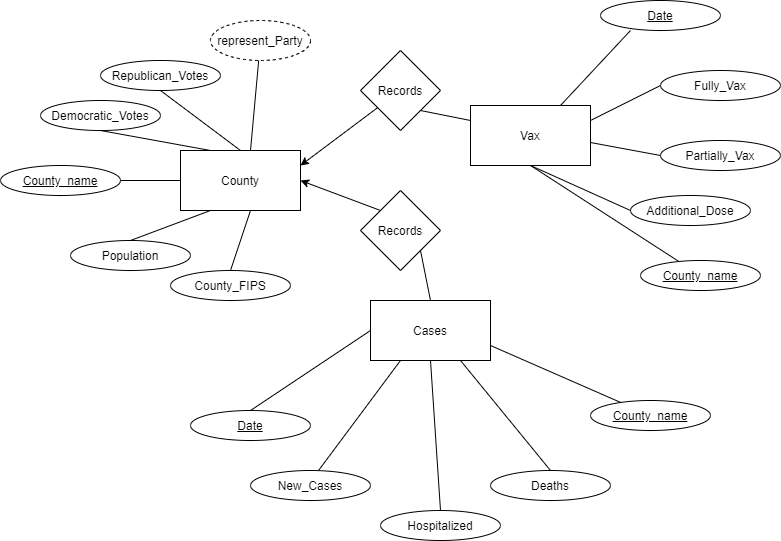

The diagram above was exported from draw.io. Its source (the exported page's mxGraphModel, read from the mxfile embedded in the PNG):
<mxGraphModel dx="1422" dy="706" grid="1" gridSize="10" guides="1" tooltips="1" connect="1" arrows="1" fold="1" page="1" pageScale="1" pageWidth="827" pageHeight="1169" math="0" shadow="0">
  <root>
    <mxCell id="0" />
    <mxCell id="1" parent="0" />
    <mxCell id="WS0ytxAtjjWaIWlTpsos-1" value="County" style="rounded=0;whiteSpace=wrap;html=1;" parent="1" vertex="1">
      <mxGeometry x="190" y="230" width="120" height="60" as="geometry" />
    </mxCell>
    <mxCell id="WS0ytxAtjjWaIWlTpsos-3" value="Records" style="rhombus;whiteSpace=wrap;html=1;" parent="1" vertex="1">
      <mxGeometry x="370" y="270" width="80" height="80" as="geometry" />
    </mxCell>
    <mxCell id="WS0ytxAtjjWaIWlTpsos-4" value="Cases" style="rounded=0;whiteSpace=wrap;html=1;" parent="1" vertex="1">
      <mxGeometry x="380" y="380" width="120" height="60" as="geometry" />
    </mxCell>
    <mxCell id="WS0ytxAtjjWaIWlTpsos-5" value="&lt;u&gt;County_name&lt;/u&gt;" style="ellipse;whiteSpace=wrap;html=1;" parent="1" vertex="1">
      <mxGeometry x="10" y="245" width="120" height="30" as="geometry" />
    </mxCell>
    <mxCell id="WS0ytxAtjjWaIWlTpsos-6" value="Population" style="ellipse;whiteSpace=wrap;html=1;" parent="1" vertex="1">
      <mxGeometry x="80" y="320" width="120" height="30" as="geometry" />
    </mxCell>
    <mxCell id="WS0ytxAtjjWaIWlTpsos-7" value="County_FIPS" style="ellipse;whiteSpace=wrap;html=1;" parent="1" vertex="1">
      <mxGeometry x="180" y="350" width="120" height="30" as="geometry" />
    </mxCell>
    <mxCell id="WS0ytxAtjjWaIWlTpsos-8" value="Democratic_Votes" style="ellipse;whiteSpace=wrap;html=1;" parent="1" vertex="1">
      <mxGeometry x="50" y="180" width="120" height="30" as="geometry" />
    </mxCell>
    <mxCell id="WS0ytxAtjjWaIWlTpsos-9" value="" style="endArrow=none;html=1;rounded=0;entryX=0;entryY=0.5;entryDx=0;entryDy=0;exitX=1;exitY=0.5;exitDx=0;exitDy=0;" parent="1" source="WS0ytxAtjjWaIWlTpsos-5" target="WS0ytxAtjjWaIWlTpsos-1" edge="1">
      <mxGeometry width="50" height="50" relative="1" as="geometry">
        <mxPoint x="390" y="430" as="sourcePoint" />
        <mxPoint x="440" y="380" as="targetPoint" />
      </mxGeometry>
    </mxCell>
    <mxCell id="WS0ytxAtjjWaIWlTpsos-10" value="" style="endArrow=none;html=1;rounded=0;exitX=0.5;exitY=0;exitDx=0;exitDy=0;entryX=0.25;entryY=1;entryDx=0;entryDy=0;" parent="1" source="WS0ytxAtjjWaIWlTpsos-6" target="WS0ytxAtjjWaIWlTpsos-1" edge="1">
      <mxGeometry width="50" height="50" relative="1" as="geometry">
        <mxPoint x="150" y="295" as="sourcePoint" />
        <mxPoint x="210" y="300" as="targetPoint" />
      </mxGeometry>
    </mxCell>
    <mxCell id="WS0ytxAtjjWaIWlTpsos-11" value="" style="endArrow=none;html=1;rounded=0;entryX=0;entryY=0.5;entryDx=0;entryDy=0;exitX=0.5;exitY=0;exitDx=0;exitDy=0;" parent="1" source="WS0ytxAtjjWaIWlTpsos-7" edge="1">
      <mxGeometry width="50" height="50" relative="1" as="geometry">
        <mxPoint x="210" y="315" as="sourcePoint" />
        <mxPoint x="260" y="290" as="targetPoint" />
      </mxGeometry>
    </mxCell>
    <mxCell id="WS0ytxAtjjWaIWlTpsos-12" value="" style="endArrow=none;html=1;rounded=0;exitX=0.5;exitY=1;exitDx=0;exitDy=0;" parent="1" source="WS0ytxAtjjWaIWlTpsos-8" edge="1">
      <mxGeometry width="50" height="50" relative="1" as="geometry">
        <mxPoint x="170" y="315" as="sourcePoint" />
        <mxPoint x="220" y="230" as="targetPoint" />
      </mxGeometry>
    </mxCell>
    <mxCell id="WS0ytxAtjjWaIWlTpsos-14" value="Deaths" style="ellipse;whiteSpace=wrap;html=1;" parent="1" vertex="1">
      <mxGeometry x="500" y="550" width="120" height="30" as="geometry" />
    </mxCell>
    <mxCell id="WS0ytxAtjjWaIWlTpsos-15" value="New_Cases" style="ellipse;whiteSpace=wrap;html=1;" parent="1" vertex="1">
      <mxGeometry x="260" y="550" width="120" height="30" as="geometry" />
    </mxCell>
    <mxCell id="WS0ytxAtjjWaIWlTpsos-16" value="&lt;u&gt;Date&lt;/u&gt;" style="ellipse;whiteSpace=wrap;html=1;" parent="1" vertex="1">
      <mxGeometry x="200" y="490" width="120" height="30" as="geometry" />
    </mxCell>
    <mxCell id="WS0ytxAtjjWaIWlTpsos-17" value="Hospitalized" style="ellipse;whiteSpace=wrap;html=1;" parent="1" vertex="1">
      <mxGeometry x="390" y="590" width="120" height="30" as="geometry" />
    </mxCell>
    <mxCell id="WS0ytxAtjjWaIWlTpsos-18" value="&lt;u&gt;County_name&lt;/u&gt;" style="ellipse;whiteSpace=wrap;html=1;" parent="1" vertex="1">
      <mxGeometry x="600" y="480" width="120" height="30" as="geometry" />
    </mxCell>
    <mxCell id="WS0ytxAtjjWaIWlTpsos-19" value="" style="endArrow=none;html=1;rounded=0;exitX=0.5;exitY=0;exitDx=0;exitDy=0;entryX=0;entryY=0.5;entryDx=0;entryDy=0;" parent="1" source="WS0ytxAtjjWaIWlTpsos-16" target="WS0ytxAtjjWaIWlTpsos-4" edge="1">
      <mxGeometry width="50" height="50" relative="1" as="geometry">
        <mxPoint x="390" y="430" as="sourcePoint" />
        <mxPoint x="440" y="380" as="targetPoint" />
      </mxGeometry>
    </mxCell>
    <mxCell id="WS0ytxAtjjWaIWlTpsos-20" value="" style="endArrow=none;html=1;rounded=0;exitX=0.567;exitY=0;exitDx=0;exitDy=0;entryX=0.25;entryY=1;entryDx=0;entryDy=0;exitPerimeter=0;" parent="1" source="WS0ytxAtjjWaIWlTpsos-15" target="WS0ytxAtjjWaIWlTpsos-4" edge="1">
      <mxGeometry width="50" height="50" relative="1" as="geometry">
        <mxPoint x="270" y="500" as="sourcePoint" />
        <mxPoint x="390" y="450" as="targetPoint" />
      </mxGeometry>
    </mxCell>
    <mxCell id="WS0ytxAtjjWaIWlTpsos-21" value="" style="endArrow=none;html=1;rounded=0;exitX=0.5;exitY=0;exitDx=0;exitDy=0;entryX=0.5;entryY=1;entryDx=0;entryDy=0;" parent="1" source="WS0ytxAtjjWaIWlTpsos-17" target="WS0ytxAtjjWaIWlTpsos-4" edge="1">
      <mxGeometry width="50" height="50" relative="1" as="geometry">
        <mxPoint x="338.03999999999996" y="560" as="sourcePoint" />
        <mxPoint x="420" y="480" as="targetPoint" />
      </mxGeometry>
    </mxCell>
    <mxCell id="WS0ytxAtjjWaIWlTpsos-22" value="" style="endArrow=none;html=1;rounded=0;exitX=0.5;exitY=0;exitDx=0;exitDy=0;entryX=0.75;entryY=1;entryDx=0;entryDy=0;" parent="1" source="WS0ytxAtjjWaIWlTpsos-14" target="WS0ytxAtjjWaIWlTpsos-4" edge="1">
      <mxGeometry width="50" height="50" relative="1" as="geometry">
        <mxPoint x="348.03999999999996" y="570" as="sourcePoint" />
        <mxPoint x="430" y="490" as="targetPoint" />
      </mxGeometry>
    </mxCell>
    <mxCell id="WS0ytxAtjjWaIWlTpsos-28" value="Additional_Dose" style="ellipse;whiteSpace=wrap;html=1;" parent="1" vertex="1">
      <mxGeometry x="640" y="275" width="120" height="30" as="geometry" />
    </mxCell>
    <mxCell id="WS0ytxAtjjWaIWlTpsos-29" value="Fully_Vax" style="ellipse;whiteSpace=wrap;html=1;" parent="1" vertex="1">
      <mxGeometry x="670" y="150" width="120" height="30" as="geometry" />
    </mxCell>
    <mxCell id="WS0ytxAtjjWaIWlTpsos-30" value="Partially_Vax" style="ellipse;whiteSpace=wrap;html=1;" parent="1" vertex="1">
      <mxGeometry x="670" y="220" width="120" height="30" as="geometry" />
    </mxCell>
    <mxCell id="WS0ytxAtjjWaIWlTpsos-38" value="Republican_Votes" style="ellipse;whiteSpace=wrap;html=1;" parent="1" vertex="1">
      <mxGeometry x="110" y="140" width="120" height="30" as="geometry" />
    </mxCell>
    <mxCell id="WS0ytxAtjjWaIWlTpsos-39" value="" style="endArrow=none;html=1;rounded=0;exitX=0.5;exitY=1;exitDx=0;exitDy=0;exitPerimeter=0;entryX=0.5;entryY=0;entryDx=0;entryDy=0;" parent="1" source="WS0ytxAtjjWaIWlTpsos-38" target="WS0ytxAtjjWaIWlTpsos-1" edge="1">
      <mxGeometry width="50" height="50" relative="1" as="geometry">
        <mxPoint x="120" y="220" as="sourcePoint" />
        <mxPoint x="230" y="240" as="targetPoint" />
      </mxGeometry>
    </mxCell>
    <mxCell id="WS0ytxAtjjWaIWlTpsos-40" style="edgeStyle=orthogonalEdgeStyle;rounded=0;orthogonalLoop=1;jettySize=auto;html=1;exitX=0.5;exitY=1;exitDx=0;exitDy=0;" parent="1" source="WS0ytxAtjjWaIWlTpsos-5" target="WS0ytxAtjjWaIWlTpsos-5" edge="1">
      <mxGeometry relative="1" as="geometry" />
    </mxCell>
    <mxCell id="WS0ytxAtjjWaIWlTpsos-41" value="" style="endArrow=none;html=1;rounded=0;entryX=1;entryY=0.75;entryDx=0;entryDy=0;" parent="1" source="WS0ytxAtjjWaIWlTpsos-18" target="WS0ytxAtjjWaIWlTpsos-4" edge="1">
      <mxGeometry width="50" height="50" relative="1" as="geometry">
        <mxPoint x="390" y="430" as="sourcePoint" />
        <mxPoint x="440" y="380" as="targetPoint" />
      </mxGeometry>
    </mxCell>
    <mxCell id="WS0ytxAtjjWaIWlTpsos-42" value="" style="endArrow=none;html=1;rounded=0;entryX=0;entryY=0.5;entryDx=0;entryDy=0;exitX=0.5;exitY=1;exitDx=0;exitDy=0;" parent="1" target="WS0ytxAtjjWaIWlTpsos-28" edge="1" source="bfZGa1LbvlNk858cYRpU-1">
      <mxGeometry width="50" height="50" relative="1" as="geometry">
        <mxPoint x="500" y="390" as="sourcePoint" />
        <mxPoint x="440" y="380" as="targetPoint" />
      </mxGeometry>
    </mxCell>
    <mxCell id="WS0ytxAtjjWaIWlTpsos-43" value="" style="endArrow=none;html=1;rounded=0;entryX=0;entryY=0.5;entryDx=0;entryDy=0;exitX=1;exitY=0.617;exitDx=0;exitDy=0;exitPerimeter=0;" parent="1" source="bfZGa1LbvlNk858cYRpU-1" target="WS0ytxAtjjWaIWlTpsos-30" edge="1">
      <mxGeometry width="50" height="50" relative="1" as="geometry">
        <mxPoint x="510" y="400" as="sourcePoint" />
        <mxPoint x="620" y="365" as="targetPoint" />
      </mxGeometry>
    </mxCell>
    <mxCell id="WS0ytxAtjjWaIWlTpsos-44" value="" style="endArrow=none;html=1;rounded=0;entryX=0;entryY=0.5;entryDx=0;entryDy=0;exitX=1;exitY=0.25;exitDx=0;exitDy=0;" parent="1" source="bfZGa1LbvlNk858cYRpU-1" target="WS0ytxAtjjWaIWlTpsos-29" edge="1">
      <mxGeometry width="50" height="50" relative="1" as="geometry">
        <mxPoint x="520" y="410" as="sourcePoint" />
        <mxPoint x="630" y="375" as="targetPoint" />
      </mxGeometry>
    </mxCell>
    <mxCell id="WS0ytxAtjjWaIWlTpsos-46" value="" style="endArrow=classic;html=1;rounded=0;entryX=1;entryY=0.5;entryDx=0;entryDy=0;exitX=0;exitY=0;exitDx=0;exitDy=0;" parent="1" source="WS0ytxAtjjWaIWlTpsos-3" target="WS0ytxAtjjWaIWlTpsos-1" edge="1">
      <mxGeometry width="50" height="50" relative="1" as="geometry">
        <mxPoint x="390" y="430" as="sourcePoint" />
        <mxPoint x="440" y="380" as="targetPoint" />
      </mxGeometry>
    </mxCell>
    <mxCell id="WS0ytxAtjjWaIWlTpsos-47" value="" style="endArrow=none;html=1;rounded=0;entryX=1;entryY=1;entryDx=0;entryDy=0;exitX=0.5;exitY=0;exitDx=0;exitDy=0;" parent="1" source="WS0ytxAtjjWaIWlTpsos-4" target="WS0ytxAtjjWaIWlTpsos-3" edge="1">
      <mxGeometry width="50" height="50" relative="1" as="geometry">
        <mxPoint x="390" y="430" as="sourcePoint" />
        <mxPoint x="440" y="380" as="targetPoint" />
      </mxGeometry>
    </mxCell>
    <mxCell id="bfZGa1LbvlNk858cYRpU-1" value="Vax" style="rounded=0;whiteSpace=wrap;html=1;" vertex="1" parent="1">
      <mxGeometry x="480" y="185" width="120" height="60" as="geometry" />
    </mxCell>
    <mxCell id="bfZGa1LbvlNk858cYRpU-2" value="&lt;u&gt;County_name&lt;/u&gt;" style="ellipse;whiteSpace=wrap;html=1;" vertex="1" parent="1">
      <mxGeometry x="650" y="340" width="120" height="30" as="geometry" />
    </mxCell>
    <mxCell id="bfZGa1LbvlNk858cYRpU-3" value="" style="endArrow=none;html=1;rounded=0;entryX=0.5;entryY=1;entryDx=0;entryDy=0;" edge="1" parent="1" source="bfZGa1LbvlNk858cYRpU-2" target="bfZGa1LbvlNk858cYRpU-1">
      <mxGeometry width="50" height="50" relative="1" as="geometry">
        <mxPoint x="640.2316636985897" y="491.97635286813306" as="sourcePoint" />
        <mxPoint x="510" y="435" as="targetPoint" />
      </mxGeometry>
    </mxCell>
    <mxCell id="bfZGa1LbvlNk858cYRpU-4" value="&lt;u&gt;Date&lt;/u&gt;" style="ellipse;whiteSpace=wrap;html=1;" vertex="1" parent="1">
      <mxGeometry x="610" y="80" width="120" height="30" as="geometry" />
    </mxCell>
    <mxCell id="bfZGa1LbvlNk858cYRpU-5" value="" style="endArrow=none;html=1;rounded=0;exitX=0.25;exitY=1;exitDx=0;exitDy=0;entryX=0.75;entryY=0;entryDx=0;entryDy=0;exitPerimeter=0;" edge="1" parent="1" source="bfZGa1LbvlNk858cYRpU-4" target="bfZGa1LbvlNk858cYRpU-1">
      <mxGeometry width="50" height="50" relative="1" as="geometry">
        <mxPoint x="270" y="500" as="sourcePoint" />
        <mxPoint x="390" y="420" as="targetPoint" />
      </mxGeometry>
    </mxCell>
    <mxCell id="bfZGa1LbvlNk858cYRpU-6" value="Records" style="rhombus;whiteSpace=wrap;html=1;" vertex="1" parent="1">
      <mxGeometry x="370" y="130" width="80" height="80" as="geometry" />
    </mxCell>
    <mxCell id="bfZGa1LbvlNk858cYRpU-8" value="" style="endArrow=none;html=1;rounded=0;entryX=1;entryY=1;entryDx=0;entryDy=0;exitX=0;exitY=0.25;exitDx=0;exitDy=0;" edge="1" parent="1" source="bfZGa1LbvlNk858cYRpU-1" target="bfZGa1LbvlNk858cYRpU-6">
      <mxGeometry width="50" height="50" relative="1" as="geometry">
        <mxPoint x="450" y="390" as="sourcePoint" />
        <mxPoint x="440" y="340" as="targetPoint" />
      </mxGeometry>
    </mxCell>
    <mxCell id="bfZGa1LbvlNk858cYRpU-9" value="" style="endArrow=classic;html=1;rounded=0;entryX=1;entryY=0.25;entryDx=0;entryDy=0;" edge="1" parent="1" source="bfZGa1LbvlNk858cYRpU-6" target="WS0ytxAtjjWaIWlTpsos-1">
      <mxGeometry width="50" height="50" relative="1" as="geometry">
        <mxPoint x="400" y="300" as="sourcePoint" />
        <mxPoint x="320" y="270" as="targetPoint" />
      </mxGeometry>
    </mxCell>
    <mxCell id="bfZGa1LbvlNk858cYRpU-10" value="represent_Party" style="ellipse;whiteSpace=wrap;html=1;align=center;dashed=1;" vertex="1" parent="1">
      <mxGeometry x="220" y="100" width="100" height="40" as="geometry" />
    </mxCell>
    <mxCell id="bfZGa1LbvlNk858cYRpU-11" value="" style="endArrow=none;html=1;rounded=0;" edge="1" parent="1" source="bfZGa1LbvlNk858cYRpU-10">
      <mxGeometry width="50" height="50" relative="1" as="geometry">
        <mxPoint x="180" y="180" as="sourcePoint" />
        <mxPoint x="260" y="230" as="targetPoint" />
      </mxGeometry>
    </mxCell>
  </root>
</mxGraphModel>